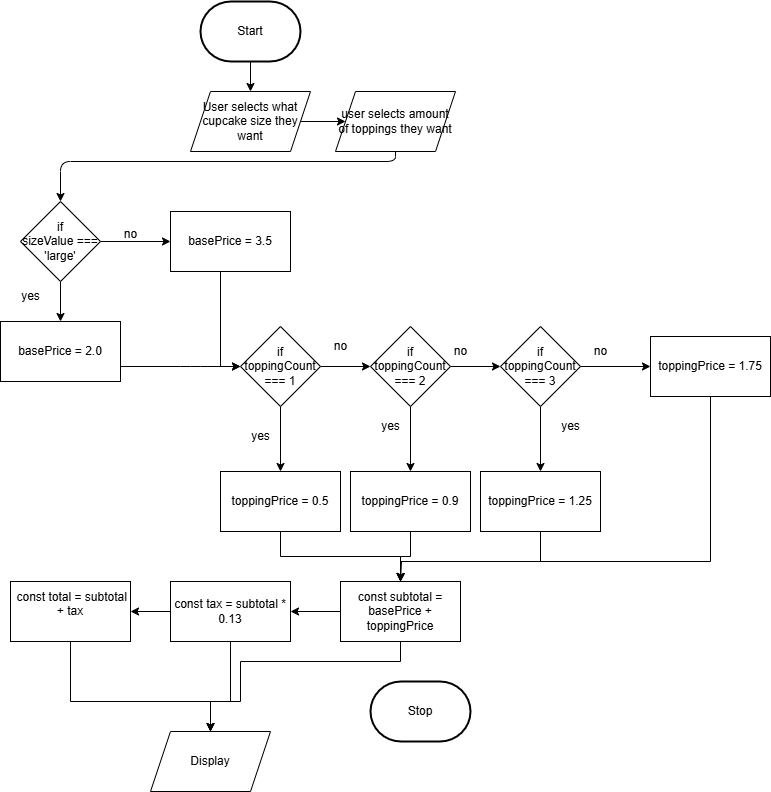

The diagram above was exported from draw.io. Its source (the exported page's mxGraphModel, read from the mxfile embedded in the PNG):
<mxGraphModel dx="1214" dy="765" grid="1" gridSize="10" guides="1" tooltips="1" connect="1" arrows="1" fold="1" page="1" pageScale="1" pageWidth="850" pageHeight="1100" math="0" shadow="0">
  <root>
    <mxCell id="0" />
    <mxCell id="1" parent="0" />
    <mxCell id="6" value="" style="edgeStyle=orthogonalEdgeStyle;html=1;" edge="1" parent="1" source="2" target="4">
      <mxGeometry relative="1" as="geometry" />
    </mxCell>
    <mxCell id="2" value="Start" style="strokeWidth=2;html=1;shape=mxgraph.flowchart.terminator;whiteSpace=wrap;" parent="1" vertex="1">
      <mxGeometry x="230" y="310" width="100" height="60" as="geometry" />
    </mxCell>
    <mxCell id="3" value="Stop" style="strokeWidth=2;html=1;shape=mxgraph.flowchart.terminator;whiteSpace=wrap;" parent="1" vertex="1">
      <mxGeometry x="400" y="990" width="100" height="60" as="geometry" />
    </mxCell>
    <mxCell id="8" value="" style="edgeStyle=orthogonalEdgeStyle;html=1;" edge="1" parent="1" source="4" target="7">
      <mxGeometry relative="1" as="geometry" />
    </mxCell>
    <mxCell id="4" value="User selects what cupcake size they want" style="shape=parallelogram;perimeter=parallelogramPerimeter;whiteSpace=wrap;html=1;fixedSize=1;" vertex="1" parent="1">
      <mxGeometry x="220" y="400" width="120" height="60" as="geometry" />
    </mxCell>
    <mxCell id="10" style="edgeStyle=orthogonalEdgeStyle;html=1;" edge="1" parent="1" source="7" target="9">
      <mxGeometry relative="1" as="geometry">
        <Array as="points">
          <mxPoint x="425" y="470" />
        </Array>
      </mxGeometry>
    </mxCell>
    <mxCell id="7" value="user selects amount of toppings they want" style="shape=parallelogram;perimeter=parallelogramPerimeter;whiteSpace=wrap;html=1;fixedSize=1;" vertex="1" parent="1">
      <mxGeometry x="365" y="400" width="120" height="60" as="geometry" />
    </mxCell>
    <mxCell id="39" value="" style="edgeStyle=orthogonalEdgeStyle;html=1;" edge="1" parent="1" source="9" target="37">
      <mxGeometry relative="1" as="geometry" />
    </mxCell>
    <mxCell id="42" value="" style="edgeStyle=orthogonalEdgeStyle;html=1;" edge="1" parent="1" source="9" target="36">
      <mxGeometry relative="1" as="geometry" />
    </mxCell>
    <mxCell id="9" value="if&lt;div&gt;sizeValue === 'large'&lt;/div&gt;" style="rhombus;whiteSpace=wrap;html=1;" vertex="1" parent="1">
      <mxGeometry x="50" y="510" width="80" height="80" as="geometry" />
    </mxCell>
    <mxCell id="15" value="" style="edgeStyle=orthogonalEdgeStyle;html=1;" edge="1" parent="1" source="11" target="14">
      <mxGeometry relative="1" as="geometry" />
    </mxCell>
    <mxCell id="31" value="" style="edgeStyle=orthogonalEdgeStyle;html=1;" edge="1" parent="1" source="11" target="30">
      <mxGeometry relative="1" as="geometry" />
    </mxCell>
    <mxCell id="11" value="&lt;div&gt;if&lt;/div&gt;toppingCount === 1" style="rhombus;whiteSpace=wrap;html=1;" vertex="1" parent="1">
      <mxGeometry x="270" y="635" width="80" height="80" as="geometry" />
    </mxCell>
    <mxCell id="13" value="yes" style="text;html=1;align=center;verticalAlign=middle;resizable=0;points=[];autosize=1;strokeColor=none;fillColor=none;" vertex="1" parent="1">
      <mxGeometry x="40" y="590" width="40" height="30" as="geometry" />
    </mxCell>
    <mxCell id="18" value="" style="edgeStyle=orthogonalEdgeStyle;html=1;" edge="1" parent="1" source="14" target="16">
      <mxGeometry relative="1" as="geometry" />
    </mxCell>
    <mxCell id="27" value="" style="edgeStyle=orthogonalEdgeStyle;html=1;" edge="1" parent="1" source="14" target="26">
      <mxGeometry relative="1" as="geometry" />
    </mxCell>
    <mxCell id="14" value="if&lt;div&gt;toppingCount === 2&lt;/div&gt;" style="rhombus;whiteSpace=wrap;html=1;" vertex="1" parent="1">
      <mxGeometry x="400" y="635" width="80" height="80" as="geometry" />
    </mxCell>
    <mxCell id="22" value="" style="edgeStyle=orthogonalEdgeStyle;html=1;" edge="1" parent="1" source="16" target="21">
      <mxGeometry relative="1" as="geometry" />
    </mxCell>
    <mxCell id="25" value="" style="edgeStyle=orthogonalEdgeStyle;html=1;" edge="1" parent="1" source="16" target="24">
      <mxGeometry relative="1" as="geometry" />
    </mxCell>
    <mxCell id="16" value="if&lt;div&gt;toppingCount === 3&lt;/div&gt;" style="rhombus;whiteSpace=wrap;html=1;" vertex="1" parent="1">
      <mxGeometry x="530" y="635" width="80" height="80" as="geometry" />
    </mxCell>
    <mxCell id="53" style="edgeStyle=orthogonalEdgeStyle;html=1;entryX=0.5;entryY=0;entryDx=0;entryDy=0;rounded=0;curved=0;" edge="1" parent="1" source="21" target="46">
      <mxGeometry relative="1" as="geometry">
        <Array as="points">
          <mxPoint x="740" y="870" />
          <mxPoint x="430" y="870" />
        </Array>
      </mxGeometry>
    </mxCell>
    <mxCell id="21" value="toppingPrice = 1.75" style="whiteSpace=wrap;html=1;" vertex="1" parent="1">
      <mxGeometry x="680" y="645" width="120" height="60" as="geometry" />
    </mxCell>
    <mxCell id="23" value="no" style="text;html=1;align=center;verticalAlign=middle;resizable=0;points=[];autosize=1;strokeColor=none;fillColor=none;" vertex="1" parent="1">
      <mxGeometry x="610" y="645" width="40" height="30" as="geometry" />
    </mxCell>
    <mxCell id="52" style="edgeStyle=orthogonalEdgeStyle;html=1;rounded=0;curved=0;" edge="1" parent="1" source="24">
      <mxGeometry relative="1" as="geometry">
        <mxPoint x="430" y="890" as="targetPoint" />
        <Array as="points">
          <mxPoint x="570" y="870" />
          <mxPoint x="431" y="870" />
        </Array>
      </mxGeometry>
    </mxCell>
    <mxCell id="24" value="toppingPrice = 1.25" style="whiteSpace=wrap;html=1;" vertex="1" parent="1">
      <mxGeometry x="510" y="780" width="120" height="60" as="geometry" />
    </mxCell>
    <mxCell id="48" style="edgeStyle=orthogonalEdgeStyle;html=1;entryX=0.5;entryY=0;entryDx=0;entryDy=0;strokeColor=none;rounded=0;curved=0;" edge="1" parent="1" source="26" target="46">
      <mxGeometry relative="1" as="geometry" />
    </mxCell>
    <mxCell id="49" style="edgeStyle=orthogonalEdgeStyle;html=1;entryX=0.5;entryY=0;entryDx=0;entryDy=0;rounded=0;curved=0;" edge="1" parent="1" source="26" target="46">
      <mxGeometry relative="1" as="geometry" />
    </mxCell>
    <mxCell id="26" value="toppingPrice = 0.9" style="whiteSpace=wrap;html=1;" vertex="1" parent="1">
      <mxGeometry x="380" y="780" width="120" height="60" as="geometry" />
    </mxCell>
    <mxCell id="28" value="yes" style="text;html=1;align=center;verticalAlign=middle;resizable=0;points=[];autosize=1;strokeColor=none;fillColor=none;" vertex="1" parent="1">
      <mxGeometry x="580" y="720" width="40" height="30" as="geometry" />
    </mxCell>
    <mxCell id="29" value="yes" style="text;html=1;align=center;verticalAlign=middle;resizable=0;points=[];autosize=1;strokeColor=none;fillColor=none;" vertex="1" parent="1">
      <mxGeometry x="400" y="720" width="40" height="30" as="geometry" />
    </mxCell>
    <mxCell id="47" style="edgeStyle=orthogonalEdgeStyle;html=1;entryX=0.5;entryY=0;entryDx=0;entryDy=0;rounded=0;curved=0;" edge="1" parent="1" source="30" target="46">
      <mxGeometry relative="1" as="geometry" />
    </mxCell>
    <mxCell id="30" value="toppingPrice = 0.5" style="whiteSpace=wrap;html=1;" vertex="1" parent="1">
      <mxGeometry x="250" y="780" width="120" height="60" as="geometry" />
    </mxCell>
    <mxCell id="32" value="yes" style="text;html=1;align=center;verticalAlign=middle;resizable=0;points=[];autosize=1;strokeColor=none;fillColor=none;" vertex="1" parent="1">
      <mxGeometry x="270" y="730" width="40" height="30" as="geometry" />
    </mxCell>
    <mxCell id="44" style="edgeStyle=orthogonalEdgeStyle;html=1;entryX=0;entryY=0.5;entryDx=0;entryDy=0;rounded=0;curved=0;" edge="1" parent="1" source="36" target="11">
      <mxGeometry relative="1" as="geometry">
        <Array as="points">
          <mxPoint x="250" y="675" />
        </Array>
      </mxGeometry>
    </mxCell>
    <mxCell id="36" value="basePrice = 3.5" style="whiteSpace=wrap;html=1;" vertex="1" parent="1">
      <mxGeometry x="200" y="520" width="120" height="60" as="geometry" />
    </mxCell>
    <mxCell id="45" style="edgeStyle=orthogonalEdgeStyle;html=1;entryX=0;entryY=0.5;entryDx=0;entryDy=0;" edge="1" parent="1" source="37" target="11">
      <mxGeometry relative="1" as="geometry">
        <Array as="points">
          <mxPoint x="220" y="675" />
          <mxPoint x="220" y="675" />
        </Array>
      </mxGeometry>
    </mxCell>
    <mxCell id="37" value="basePrice = 2.0" style="whiteSpace=wrap;html=1;" vertex="1" parent="1">
      <mxGeometry x="30" y="630" width="120" height="60" as="geometry" />
    </mxCell>
    <mxCell id="40" value="no" style="text;html=1;align=center;verticalAlign=middle;resizable=0;points=[];autosize=1;strokeColor=none;fillColor=none;" vertex="1" parent="1">
      <mxGeometry x="350" y="640" width="40" height="30" as="geometry" />
    </mxCell>
    <mxCell id="41" value="no" style="text;html=1;align=center;verticalAlign=middle;resizable=0;points=[];autosize=1;strokeColor=none;fillColor=none;" vertex="1" parent="1">
      <mxGeometry x="470" y="645" width="40" height="30" as="geometry" />
    </mxCell>
    <mxCell id="43" value="no" style="text;html=1;align=center;verticalAlign=middle;resizable=0;points=[];autosize=1;strokeColor=none;fillColor=none;" vertex="1" parent="1">
      <mxGeometry x="140" y="528" width="40" height="30" as="geometry" />
    </mxCell>
    <mxCell id="55" value="" style="edgeStyle=orthogonalEdgeStyle;html=1;" edge="1" parent="1" source="46" target="54">
      <mxGeometry relative="1" as="geometry" />
    </mxCell>
    <mxCell id="60" style="edgeStyle=orthogonalEdgeStyle;html=1;entryX=0.5;entryY=0;entryDx=0;entryDy=0;rounded=0;curved=0;" edge="1" parent="1" source="46" target="58">
      <mxGeometry relative="1" as="geometry">
        <Array as="points">
          <mxPoint x="430" y="970" />
          <mxPoint x="270" y="970" />
          <mxPoint x="270" y="1010" />
        </Array>
      </mxGeometry>
    </mxCell>
    <mxCell id="46" value="const subtotal = basePrice + toppingPrice" style="whiteSpace=wrap;html=1;" vertex="1" parent="1">
      <mxGeometry x="370" y="890" width="120" height="60" as="geometry" />
    </mxCell>
    <mxCell id="57" value="" style="edgeStyle=orthogonalEdgeStyle;html=1;" edge="1" parent="1" source="54" target="56">
      <mxGeometry relative="1" as="geometry" />
    </mxCell>
    <mxCell id="61" style="edgeStyle=orthogonalEdgeStyle;html=1;entryX=0.5;entryY=0;entryDx=0;entryDy=0;rounded=0;curved=0;" edge="1" parent="1" source="54" target="58">
      <mxGeometry relative="1" as="geometry">
        <Array as="points">
          <mxPoint x="260" y="1010" />
          <mxPoint x="240" y="1010" />
        </Array>
      </mxGeometry>
    </mxCell>
    <mxCell id="54" value="const tax = subtotal * 0.13" style="whiteSpace=wrap;html=1;" vertex="1" parent="1">
      <mxGeometry x="200" y="890" width="120" height="60" as="geometry" />
    </mxCell>
    <mxCell id="62" style="edgeStyle=orthogonalEdgeStyle;html=1;entryX=0.5;entryY=0;entryDx=0;entryDy=0;rounded=0;curved=0;" edge="1" parent="1" source="56" target="58">
      <mxGeometry relative="1" as="geometry">
        <Array as="points">
          <mxPoint x="100" y="1010" />
          <mxPoint x="240" y="1010" />
        </Array>
      </mxGeometry>
    </mxCell>
    <mxCell id="56" value="&lt;div&gt;&lt;font color=&quot;#000000&quot;&gt;&amp;nbsp;const total = subtotal + tax&lt;/font&gt;&lt;/div&gt;&lt;div&gt;&lt;br&gt;&lt;/div&gt;" style="whiteSpace=wrap;html=1;" vertex="1" parent="1">
      <mxGeometry x="40" y="890" width="120" height="60" as="geometry" />
    </mxCell>
    <mxCell id="58" value="Display" style="shape=parallelogram;perimeter=parallelogramPerimeter;whiteSpace=wrap;html=1;fixedSize=1;" vertex="1" parent="1">
      <mxGeometry x="180" y="1040" width="120" height="60" as="geometry" />
    </mxCell>
  </root>
</mxGraphModel>